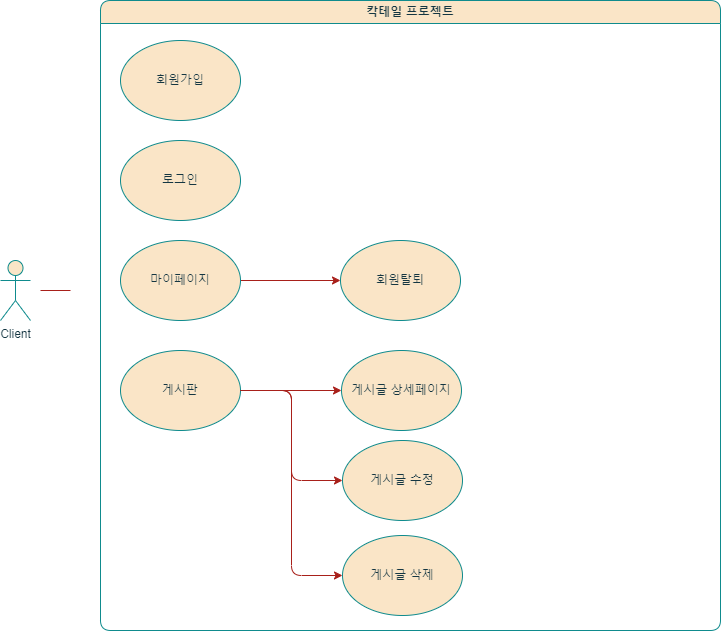

The diagram above was exported from draw.io. Its source (the exported page's mxGraphModel, read from the mxfile embedded in the PNG):
<mxGraphModel dx="1195" dy="1832" grid="1" gridSize="10" guides="1" tooltips="1" connect="1" arrows="1" fold="1" page="1" pageScale="1" pageWidth="827" pageHeight="1169" math="0" shadow="0">
  <root>
    <mxCell id="0" />
    <mxCell id="1" parent="0" />
    <mxCell id="kd9_J3utQdZSndaZaKud-1" value="Client" style="shape=umlActor;verticalLabelPosition=bottom;verticalAlign=top;html=1;outlineConnect=0;labelBackgroundColor=none;fillColor=#FAE5C7;strokeColor=#0F8B8D;fontColor=#143642;rounded=1;" parent="1" vertex="1">
      <mxGeometry x="80" y="230" width="30" height="60" as="geometry" />
    </mxCell>
    <mxCell id="pJHHqUSMGOYTdIO_t1hX-4" value="" style="endArrow=none;html=1;rounded=1;labelBackgroundColor=none;strokeColor=#A8201A;fontColor=default;" parent="1" edge="1">
      <mxGeometry width="50" height="50" relative="1" as="geometry">
        <mxPoint x="120" y="260" as="sourcePoint" />
        <mxPoint x="150" y="260" as="targetPoint" />
      </mxGeometry>
    </mxCell>
    <mxCell id="pJHHqUSMGOYTdIO_t1hX-6" value="회원가입" style="ellipse;whiteSpace=wrap;html=1;labelBackgroundColor=none;fillColor=#FAE5C7;strokeColor=#0F8B8D;fontColor=#143642;rounded=1;" parent="1" vertex="1">
      <mxGeometry x="200" y="10" width="120" height="80" as="geometry" />
    </mxCell>
    <mxCell id="pJHHqUSMGOYTdIO_t1hX-25" value="" style="edgeStyle=orthogonalEdgeStyle;rounded=1;orthogonalLoop=1;jettySize=auto;html=1;labelBackgroundColor=none;strokeColor=#A8201A;fontColor=default;" parent="1" source="pJHHqUSMGOYTdIO_t1hX-7" target="pJHHqUSMGOYTdIO_t1hX-11" edge="1">
      <mxGeometry relative="1" as="geometry" />
    </mxCell>
    <mxCell id="pJHHqUSMGOYTdIO_t1hX-7" value="게시판" style="ellipse;whiteSpace=wrap;html=1;labelBackgroundColor=none;fillColor=#FAE5C7;strokeColor=#0F8B8D;fontColor=#143642;rounded=1;" parent="1" vertex="1">
      <mxGeometry x="200" y="320" width="120" height="80" as="geometry" />
    </mxCell>
    <mxCell id="pJHHqUSMGOYTdIO_t1hX-11" value="게시글 상세페이지" style="ellipse;whiteSpace=wrap;html=1;labelBackgroundColor=none;fillColor=#FAE5C7;strokeColor=#0F8B8D;fontColor=#143642;rounded=1;" parent="1" vertex="1">
      <mxGeometry x="421" y="320" width="120" height="80" as="geometry" />
    </mxCell>
    <mxCell id="pJHHqUSMGOYTdIO_t1hX-24" value="" style="edgeStyle=orthogonalEdgeStyle;rounded=1;orthogonalLoop=1;jettySize=auto;html=1;labelBackgroundColor=none;strokeColor=#A8201A;fontColor=default;" parent="1" source="pJHHqUSMGOYTdIO_t1hX-12" target="pJHHqUSMGOYTdIO_t1hX-23" edge="1">
      <mxGeometry relative="1" as="geometry" />
    </mxCell>
    <mxCell id="pJHHqUSMGOYTdIO_t1hX-12" value="마이페이지" style="ellipse;whiteSpace=wrap;html=1;labelBackgroundColor=none;fillColor=#FAE5C7;strokeColor=#0F8B8D;fontColor=#143642;rounded=1;" parent="1" vertex="1">
      <mxGeometry x="200" y="210" width="120" height="80" as="geometry" />
    </mxCell>
    <mxCell id="pJHHqUSMGOYTdIO_t1hX-23" value="회원탈퇴" style="ellipse;whiteSpace=wrap;html=1;labelBackgroundColor=none;fillColor=#FAE5C7;strokeColor=#0F8B8D;fontColor=#143642;rounded=1;" parent="1" vertex="1">
      <mxGeometry x="420" y="210" width="120" height="80" as="geometry" />
    </mxCell>
    <mxCell id="pJHHqUSMGOYTdIO_t1hX-30" value="게시글 수정" style="ellipse;whiteSpace=wrap;html=1;labelBackgroundColor=none;fillColor=#FAE5C7;strokeColor=#0F8B8D;fontColor=#143642;rounded=1;" parent="1" vertex="1">
      <mxGeometry x="422" y="410" width="120" height="80" as="geometry" />
    </mxCell>
    <mxCell id="pJHHqUSMGOYTdIO_t1hX-32" value="칵테일 프로젝트" style="swimlane;whiteSpace=wrap;html=1;labelBackgroundColor=none;fillColor=#FAE5C7;strokeColor=#0F8B8D;fontColor=#143642;rounded=1;" parent="1" vertex="1">
      <mxGeometry x="180" y="-30" width="620" height="630" as="geometry" />
    </mxCell>
    <mxCell id="ej_-_-eXAVt92FqYWYSD-2" value="게시글 삭제" style="ellipse;whiteSpace=wrap;html=1;labelBackgroundColor=none;fillColor=#FAE5C7;strokeColor=#0F8B8D;fontColor=#143642;rounded=1;" vertex="1" parent="pJHHqUSMGOYTdIO_t1hX-32">
      <mxGeometry x="242" y="535" width="120" height="80" as="geometry" />
    </mxCell>
    <mxCell id="pJHHqUSMGOYTdIO_t1hX-5" value="로그인" style="ellipse;whiteSpace=wrap;html=1;labelBackgroundColor=none;fillColor=#FAE5C7;strokeColor=#0F8B8D;fontColor=#143642;rounded=1;" parent="1" vertex="1">
      <mxGeometry x="200" y="110" width="120" height="80" as="geometry" />
    </mxCell>
    <mxCell id="ej_-_-eXAVt92FqYWYSD-1" value="" style="edgeStyle=orthogonalEdgeStyle;rounded=1;orthogonalLoop=1;jettySize=auto;html=1;exitX=1;exitY=0.5;exitDx=0;exitDy=0;entryX=0;entryY=0.5;entryDx=0;entryDy=0;labelBackgroundColor=none;strokeColor=#A8201A;fontColor=default;" edge="1" parent="1" source="pJHHqUSMGOYTdIO_t1hX-7" target="pJHHqUSMGOYTdIO_t1hX-30">
      <mxGeometry relative="1" as="geometry">
        <mxPoint x="330" y="370" as="sourcePoint" />
        <mxPoint x="424" y="370" as="targetPoint" />
      </mxGeometry>
    </mxCell>
    <mxCell id="ej_-_-eXAVt92FqYWYSD-4" value="" style="edgeStyle=orthogonalEdgeStyle;rounded=1;orthogonalLoop=1;jettySize=auto;html=1;exitX=1;exitY=0.5;exitDx=0;exitDy=0;entryX=0;entryY=0.5;entryDx=0;entryDy=0;labelBackgroundColor=none;strokeColor=#A8201A;fontColor=default;" edge="1" parent="1" source="pJHHqUSMGOYTdIO_t1hX-7" target="ej_-_-eXAVt92FqYWYSD-2">
      <mxGeometry relative="1" as="geometry">
        <mxPoint x="330" y="370" as="sourcePoint" />
        <mxPoint x="432" y="460" as="targetPoint" />
      </mxGeometry>
    </mxCell>
  </root>
</mxGraphModel>